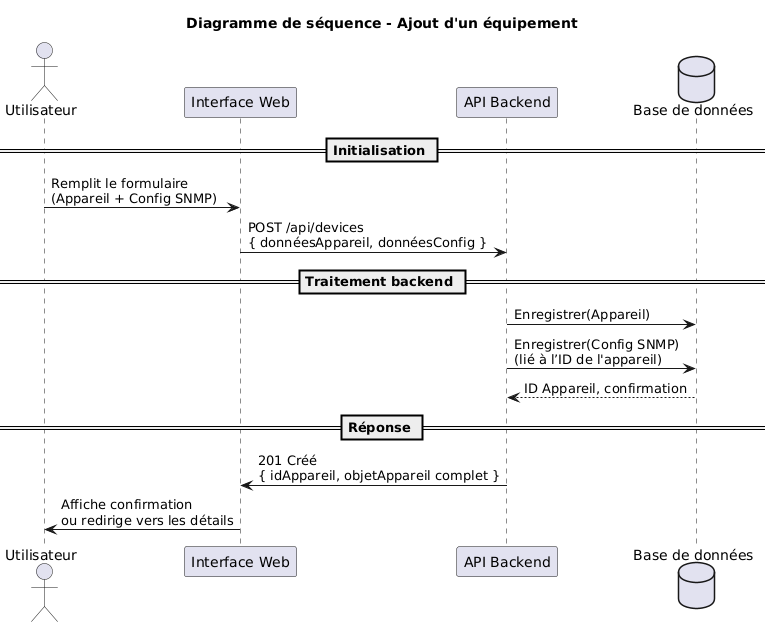

The diagram above was rendered by PlantUML. Its source (embedded in the PNG):
@startuml
title Diagramme de séquence - Ajout d'un équipement

actor Utilisateur
participant "Interface Web" as FE
participant "API Backend" as BE
database "Base de données" as DB

== Initialisation ==

Utilisateur -> FE : Remplit le formulaire\n(Appareil + Config SNMP)
FE -> BE : POST /api/devices\n{ donnéesAppareil, donnéesConfig }

== Traitement backend ==

BE -> DB : Enregistrer(Appareil)
BE -> DB : Enregistrer(Config SNMP)\n(lié à l’ID de l'appareil)
DB --> BE : ID Appareil, confirmation

== Réponse ==

BE -> FE : 201 Créé\n{ idAppareil, objetAppareil complet }
FE -> Utilisateur : Affiche confirmation\nou redirige vers les détails
@enduml